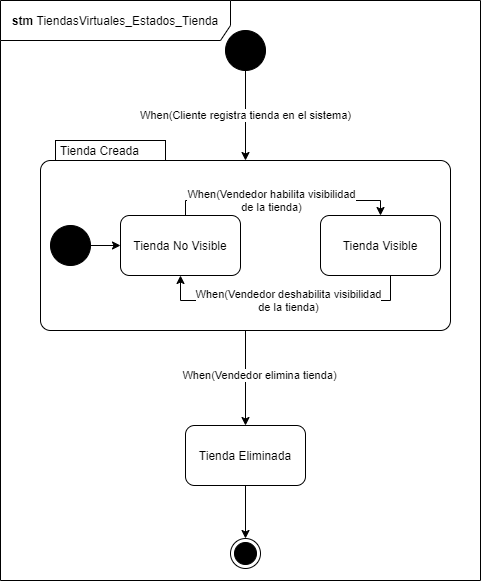

The diagram above was exported from draw.io. Its source (the exported page's mxGraphModel, read from the mxfile embedded in the PNG):
<mxGraphModel dx="1108" dy="393" grid="1" gridSize="10" guides="1" tooltips="1" connect="1" arrows="1" fold="1" page="1" pageScale="1" pageWidth="850" pageHeight="1100" math="0" shadow="0">
  <root>
    <mxCell id="wY7HVRfpGgA4N7_Ifdj3-0" />
    <mxCell id="wY7HVRfpGgA4N7_Ifdj3-1" parent="wY7HVRfpGgA4N7_Ifdj3-0" />
    <mxCell id="jPWyu8Dhva9JkK_E-W-t-0" value="" style="ellipse;html=1;shape=endState;fillColor=#000000;" parent="wY7HVRfpGgA4N7_Ifdj3-1" vertex="1">
      <mxGeometry x="260" y="548" width="30" height="30" as="geometry" />
    </mxCell>
    <mxCell id="jPWyu8Dhva9JkK_E-W-t-1" style="edgeStyle=orthogonalEdgeStyle;rounded=0;orthogonalLoop=1;jettySize=auto;html=1;" parent="wY7HVRfpGgA4N7_Ifdj3-1" source="jPWyu8Dhva9JkK_E-W-t-2" target="jPWyu8Dhva9JkK_E-W-t-0" edge="1">
      <mxGeometry relative="1" as="geometry" />
    </mxCell>
    <mxCell id="jPWyu8Dhva9JkK_E-W-t-2" value="Tienda Eliminada" style="rounded=1;whiteSpace=wrap;html=1;" parent="wY7HVRfpGgA4N7_Ifdj3-1" vertex="1">
      <mxGeometry x="215" y="435" width="120" height="60" as="geometry" />
    </mxCell>
    <mxCell id="jPWyu8Dhva9JkK_E-W-t-3" value="" style="endArrow=classic;html=1;entryX=0.5;entryY=0;entryDx=0;entryDy=0;exitX=0.5;exitY=1;exitDx=0;exitDy=0;exitPerimeter=0;" parent="wY7HVRfpGgA4N7_Ifdj3-1" source="wA_Ps43dxkami9Kuebjv-0" target="jPWyu8Dhva9JkK_E-W-t-2" edge="1">
      <mxGeometry width="50" height="50" relative="1" as="geometry">
        <mxPoint x="275" y="320" as="sourcePoint" />
        <mxPoint x="275" y="380" as="targetPoint" />
      </mxGeometry>
    </mxCell>
    <mxCell id="jPWyu8Dhva9JkK_E-W-t-5" value="When(Vendedor elimina tienda)" style="edgeLabel;html=1;align=center;verticalAlign=middle;resizable=0;points=[];" parent="wY7HVRfpGgA4N7_Ifdj3-1" connectable="0" vertex="1">
      <mxGeometry x="242.5" y="369.9957142857147" as="geometry">
        <mxPoint x="46" y="15" as="offset" />
      </mxGeometry>
    </mxCell>
    <mxCell id="8PFKVJYLnIorxMWrSP2f-6" value="When(Cliente registra tienda en el sistema)" style="edgeStyle=orthogonalEdgeStyle;rounded=0;orthogonalLoop=1;jettySize=auto;html=1;entryX=0.5;entryY=0;entryDx=0;entryDy=20;entryPerimeter=0;" parent="wY7HVRfpGgA4N7_Ifdj3-1" source="jPWyu8Dhva9JkK_E-W-t-8" target="wA_Ps43dxkami9Kuebjv-0" edge="1">
      <mxGeometry relative="1" as="geometry" />
    </mxCell>
    <mxCell id="jPWyu8Dhva9JkK_E-W-t-8" value="" style="shape=ellipse;html=1;fillColor=#000000;fontSize=18;fontColor=#ffffff;" parent="wY7HVRfpGgA4N7_Ifdj3-1" vertex="1">
      <mxGeometry x="255" y="40" width="40" height="40" as="geometry" />
    </mxCell>
    <mxCell id="jPWyu8Dhva9JkK_E-W-t-9" value="&lt;b&gt;stm&amp;nbsp;&lt;/b&gt;TiendasVirtuales_Estados_Tienda" style="shape=umlFrame;whiteSpace=wrap;html=1;strokeColor=#000000;strokeWidth=1;fillColor=#FFFFFF;width=230;height=40;" parent="wY7HVRfpGgA4N7_Ifdj3-1" vertex="1">
      <mxGeometry x="30" y="10" width="480" height="580" as="geometry" />
    </mxCell>
    <mxCell id="wA_Ps43dxkami9Kuebjv-0" value="Tienda Creada" style="shape=mxgraph.sysml.compState;html=1;align=left;verticalAlign=top;spacingTop=-3;spacingLeft=18;" parent="wY7HVRfpGgA4N7_Ifdj3-1" vertex="1">
      <mxGeometry x="70" y="150" width="410" height="190" as="geometry" />
    </mxCell>
    <mxCell id="8PFKVJYLnIorxMWrSP2f-0" value="" style="shape=ellipse;html=1;fillColor=#000000;fontSize=18;fontColor=#ffffff;" parent="wY7HVRfpGgA4N7_Ifdj3-1" vertex="1">
      <mxGeometry x="80" y="235" width="40" height="40" as="geometry" />
    </mxCell>
    <mxCell id="8PFKVJYLnIorxMWrSP2f-1" value="Tienda No Visible" style="rounded=1;whiteSpace=wrap;html=1;" parent="wY7HVRfpGgA4N7_Ifdj3-1" vertex="1">
      <mxGeometry x="150" y="225" width="120" height="60" as="geometry" />
    </mxCell>
    <mxCell id="8PFKVJYLnIorxMWrSP2f-2" value="Tienda Visible" style="rounded=1;whiteSpace=wrap;html=1;" parent="wY7HVRfpGgA4N7_Ifdj3-1" vertex="1">
      <mxGeometry x="350" y="225" width="120" height="60" as="geometry" />
    </mxCell>
    <mxCell id="8PFKVJYLnIorxMWrSP2f-3" value="&lt;div&gt;When(Vendedor deshabilita visibilidad&lt;/div&gt;&lt;div&gt;de la tienda)&lt;/div&gt;" style="edgeStyle=orthogonalEdgeStyle;rounded=0;orthogonalLoop=1;jettySize=auto;html=1;entryX=0.5;entryY=1;entryDx=0;entryDy=0;" parent="wY7HVRfpGgA4N7_Ifdj3-1" source="8PFKVJYLnIorxMWrSP2f-2" target="8PFKVJYLnIorxMWrSP2f-1" edge="1">
      <mxGeometry x="-0.0194" relative="1" as="geometry">
        <Array as="points">
          <mxPoint x="420" y="310" />
          <mxPoint x="210" y="310" />
        </Array>
        <mxPoint as="offset" />
      </mxGeometry>
    </mxCell>
    <mxCell id="8PFKVJYLnIorxMWrSP2f-4" value="&lt;div&gt;When(Vendedor habilita visibilidad&lt;/div&gt;&lt;div&gt;de la tienda)&lt;/div&gt;" style="edgeStyle=orthogonalEdgeStyle;rounded=0;orthogonalLoop=1;jettySize=auto;html=1;entryX=0.5;entryY=0;entryDx=0;entryDy=0;" parent="wY7HVRfpGgA4N7_Ifdj3-1" source="8PFKVJYLnIorxMWrSP2f-1" target="8PFKVJYLnIorxMWrSP2f-2" edge="1">
      <mxGeometry x="-0.102" relative="1" as="geometry">
        <Array as="points">
          <mxPoint x="215" y="210" />
          <mxPoint x="410" y="210" />
        </Array>
        <mxPoint as="offset" />
      </mxGeometry>
    </mxCell>
    <mxCell id="8PFKVJYLnIorxMWrSP2f-5" style="edgeStyle=orthogonalEdgeStyle;rounded=0;orthogonalLoop=1;jettySize=auto;html=1;entryX=0;entryY=0.5;entryDx=0;entryDy=0;" parent="wY7HVRfpGgA4N7_Ifdj3-1" source="8PFKVJYLnIorxMWrSP2f-0" target="8PFKVJYLnIorxMWrSP2f-1" edge="1">
      <mxGeometry relative="1" as="geometry" />
    </mxCell>
  </root>
</mxGraphModel>